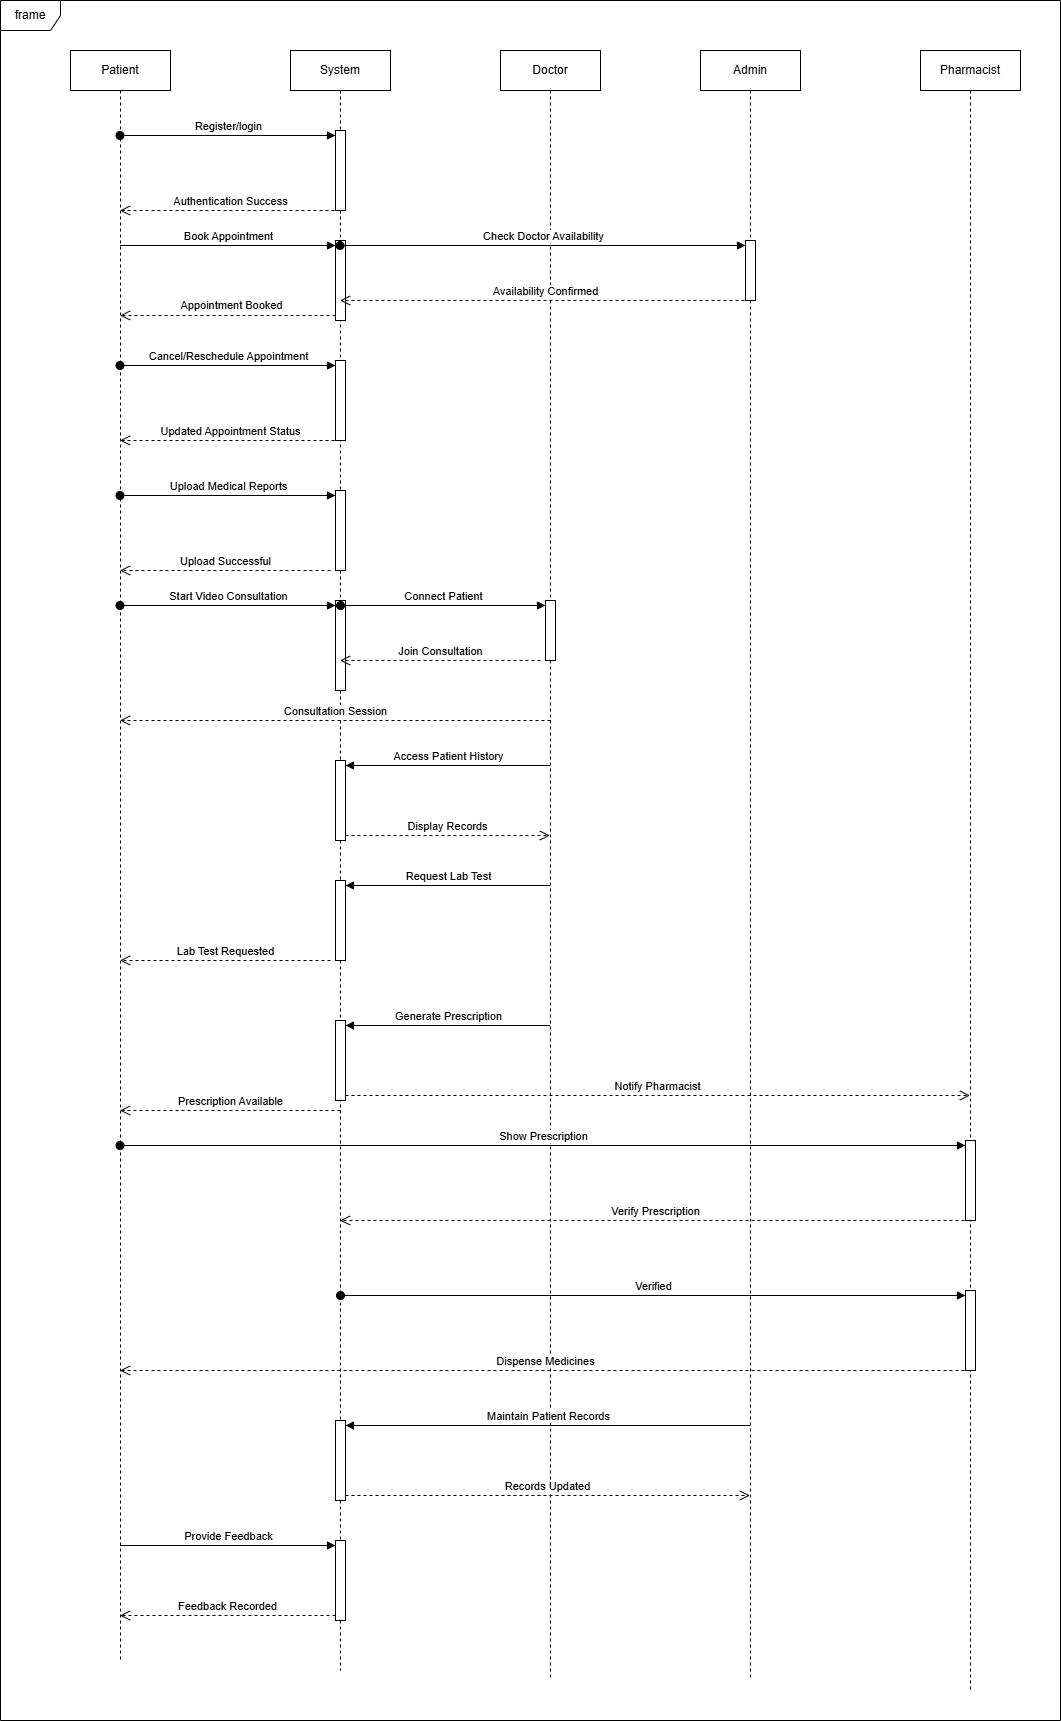

The diagram above was exported from draw.io. Its source (the exported page's mxGraphModel, read from the mxfile embedded in the PNG):
<mxGraphModel dx="1636" dy="463" grid="1" gridSize="10" guides="1" tooltips="1" connect="1" arrows="1" fold="1" page="1" pageScale="1" pageWidth="850" pageHeight="1100" math="0" shadow="0">
  <root>
    <mxCell id="0" />
    <mxCell id="1" parent="0" />
    <mxCell id="iPrhRraMshWGTQ_X_xQK-1" value="frame" style="shape=umlFrame;whiteSpace=wrap;html=1;pointerEvents=0;" parent="1" vertex="1">
      <mxGeometry x="-10" y="60" width="1060" height="1720" as="geometry" />
    </mxCell>
    <mxCell id="iPrhRraMshWGTQ_X_xQK-2" value="Patient" style="shape=umlLifeline;perimeter=lifelinePerimeter;whiteSpace=wrap;html=1;container=1;dropTarget=0;collapsible=0;recursiveResize=0;outlineConnect=0;portConstraint=eastwest;newEdgeStyle={&quot;curved&quot;:0,&quot;rounded&quot;:0};" parent="1" vertex="1">
      <mxGeometry x="60" y="110" width="100" height="1610" as="geometry" />
    </mxCell>
    <mxCell id="iPrhRraMshWGTQ_X_xQK-3" value="System" style="shape=umlLifeline;perimeter=lifelinePerimeter;whiteSpace=wrap;html=1;container=1;dropTarget=0;collapsible=0;recursiveResize=0;outlineConnect=0;portConstraint=eastwest;newEdgeStyle={&quot;curved&quot;:0,&quot;rounded&quot;:0};" parent="1" vertex="1">
      <mxGeometry x="280" y="110" width="100" height="1620" as="geometry" />
    </mxCell>
    <mxCell id="iPrhRraMshWGTQ_X_xQK-11" value="" style="html=1;points=[[0,0,0,0,5],[0,1,0,0,-5],[1,0,0,0,5],[1,1,0,0,-5]];perimeter=orthogonalPerimeter;outlineConnect=0;targetShapes=umlLifeline;portConstraint=eastwest;newEdgeStyle={&quot;curved&quot;:0,&quot;rounded&quot;:0};" parent="iPrhRraMshWGTQ_X_xQK-3" vertex="1">
      <mxGeometry x="45" y="80" width="10" height="80" as="geometry" />
    </mxCell>
    <mxCell id="iPrhRraMshWGTQ_X_xQK-14" value="" style="html=1;points=[[0,0,0,0,5],[0,1,0,0,-5],[1,0,0,0,5],[1,1,0,0,-5]];perimeter=orthogonalPerimeter;outlineConnect=0;targetShapes=umlLifeline;portConstraint=eastwest;newEdgeStyle={&quot;curved&quot;:0,&quot;rounded&quot;:0};" parent="iPrhRraMshWGTQ_X_xQK-3" vertex="1">
      <mxGeometry x="45" y="190" width="10" height="80" as="geometry" />
    </mxCell>
    <mxCell id="iPrhRraMshWGTQ_X_xQK-21" value="" style="html=1;points=[[0,0,0,0,5],[0,1,0,0,-5],[1,0,0,0,5],[1,1,0,0,-5]];perimeter=orthogonalPerimeter;outlineConnect=0;targetShapes=umlLifeline;portConstraint=eastwest;newEdgeStyle={&quot;curved&quot;:0,&quot;rounded&quot;:0};" parent="iPrhRraMshWGTQ_X_xQK-3" vertex="1">
      <mxGeometry x="45" y="310" width="10" height="80" as="geometry" />
    </mxCell>
    <mxCell id="iPrhRraMshWGTQ_X_xQK-24" value="" style="html=1;points=[[0,0,0,0,5],[0,1,0,0,-5],[1,0,0,0,5],[1,1,0,0,-5]];perimeter=orthogonalPerimeter;outlineConnect=0;targetShapes=umlLifeline;portConstraint=eastwest;newEdgeStyle={&quot;curved&quot;:0,&quot;rounded&quot;:0};" parent="iPrhRraMshWGTQ_X_xQK-3" vertex="1">
      <mxGeometry x="45" y="440" width="10" height="80" as="geometry" />
    </mxCell>
    <mxCell id="iPrhRraMshWGTQ_X_xQK-27" value="" style="html=1;points=[[0,0,0,0,5],[0,1,0,0,-5],[1,0,0,0,5],[1,1,0,0,-5]];perimeter=orthogonalPerimeter;outlineConnect=0;targetShapes=umlLifeline;portConstraint=eastwest;newEdgeStyle={&quot;curved&quot;:0,&quot;rounded&quot;:0};" parent="iPrhRraMshWGTQ_X_xQK-3" vertex="1">
      <mxGeometry x="45" y="550" width="10" height="90" as="geometry" />
    </mxCell>
    <mxCell id="iPrhRraMshWGTQ_X_xQK-35" value="" style="html=1;points=[[0,0,0,0,5],[0,1,0,0,-5],[1,0,0,0,5],[1,1,0,0,-5]];perimeter=orthogonalPerimeter;outlineConnect=0;targetShapes=umlLifeline;portConstraint=eastwest;newEdgeStyle={&quot;curved&quot;:0,&quot;rounded&quot;:0};" parent="iPrhRraMshWGTQ_X_xQK-3" vertex="1">
      <mxGeometry x="45" y="710" width="10" height="80" as="geometry" />
    </mxCell>
    <mxCell id="iPrhRraMshWGTQ_X_xQK-38" value="" style="html=1;points=[[0,0,0,0,5],[0,1,0,0,-5],[1,0,0,0,5],[1,1,0,0,-5]];perimeter=orthogonalPerimeter;outlineConnect=0;targetShapes=umlLifeline;portConstraint=eastwest;newEdgeStyle={&quot;curved&quot;:0,&quot;rounded&quot;:0};" parent="iPrhRraMshWGTQ_X_xQK-3" vertex="1">
      <mxGeometry x="45" y="830" width="10" height="80" as="geometry" />
    </mxCell>
    <mxCell id="iPrhRraMshWGTQ_X_xQK-42" value="" style="html=1;points=[[0,0,0,0,5],[0,1,0,0,-5],[1,0,0,0,5],[1,1,0,0,-5]];perimeter=orthogonalPerimeter;outlineConnect=0;targetShapes=umlLifeline;portConstraint=eastwest;newEdgeStyle={&quot;curved&quot;:0,&quot;rounded&quot;:0};" parent="iPrhRraMshWGTQ_X_xQK-3" vertex="1">
      <mxGeometry x="45" y="970" width="10" height="80" as="geometry" />
    </mxCell>
    <mxCell id="iPrhRraMshWGTQ_X_xQK-54" value="" style="html=1;points=[[0,0,0,0,5],[0,1,0,0,-5],[1,0,0,0,5],[1,1,0,0,-5]];perimeter=orthogonalPerimeter;outlineConnect=0;targetShapes=umlLifeline;portConstraint=eastwest;newEdgeStyle={&quot;curved&quot;:0,&quot;rounded&quot;:0};" parent="iPrhRraMshWGTQ_X_xQK-3" vertex="1">
      <mxGeometry x="45" y="1370" width="10" height="80" as="geometry" />
    </mxCell>
    <mxCell id="iPrhRraMshWGTQ_X_xQK-57" value="" style="html=1;points=[[0,0,0,0,5],[0,1,0,0,-5],[1,0,0,0,5],[1,1,0,0,-5]];perimeter=orthogonalPerimeter;outlineConnect=0;targetShapes=umlLifeline;portConstraint=eastwest;newEdgeStyle={&quot;curved&quot;:0,&quot;rounded&quot;:0};" parent="iPrhRraMshWGTQ_X_xQK-3" vertex="1">
      <mxGeometry x="45" y="1490" width="10" height="80" as="geometry" />
    </mxCell>
    <mxCell id="iPrhRraMshWGTQ_X_xQK-4" value="Doctor" style="shape=umlLifeline;perimeter=lifelinePerimeter;whiteSpace=wrap;html=1;container=1;dropTarget=0;collapsible=0;recursiveResize=0;outlineConnect=0;portConstraint=eastwest;newEdgeStyle={&quot;curved&quot;:0,&quot;rounded&quot;:0};" parent="1" vertex="1">
      <mxGeometry x="490" y="110" width="100" height="1630" as="geometry" />
    </mxCell>
    <mxCell id="iPrhRraMshWGTQ_X_xQK-30" value="" style="html=1;points=[[0,0,0,0,5],[0,1,0,0,-5],[1,0,0,0,5],[1,1,0,0,-5]];perimeter=orthogonalPerimeter;outlineConnect=0;targetShapes=umlLifeline;portConstraint=eastwest;newEdgeStyle={&quot;curved&quot;:0,&quot;rounded&quot;:0};" parent="iPrhRraMshWGTQ_X_xQK-4" vertex="1">
      <mxGeometry x="45" y="550" width="10" height="60" as="geometry" />
    </mxCell>
    <mxCell id="iPrhRraMshWGTQ_X_xQK-5" value="Admin" style="shape=umlLifeline;perimeter=lifelinePerimeter;whiteSpace=wrap;html=1;container=1;dropTarget=0;collapsible=0;recursiveResize=0;outlineConnect=0;portConstraint=eastwest;newEdgeStyle={&quot;curved&quot;:0,&quot;rounded&quot;:0};" parent="1" vertex="1">
      <mxGeometry x="690" y="110" width="100" height="1630" as="geometry" />
    </mxCell>
    <mxCell id="iPrhRraMshWGTQ_X_xQK-18" value="" style="html=1;points=[[0,0,0,0,5],[0,1,0,0,-5],[1,0,0,0,5],[1,1,0,0,-5]];perimeter=orthogonalPerimeter;outlineConnect=0;targetShapes=umlLifeline;portConstraint=eastwest;newEdgeStyle={&quot;curved&quot;:0,&quot;rounded&quot;:0};" parent="iPrhRraMshWGTQ_X_xQK-5" vertex="1">
      <mxGeometry x="45" y="190" width="10" height="60" as="geometry" />
    </mxCell>
    <mxCell id="iPrhRraMshWGTQ_X_xQK-7" value="Pharmacist" style="shape=umlLifeline;perimeter=lifelinePerimeter;whiteSpace=wrap;html=1;container=1;dropTarget=0;collapsible=0;recursiveResize=0;outlineConnect=0;portConstraint=eastwest;newEdgeStyle={&quot;curved&quot;:0,&quot;rounded&quot;:0};" parent="1" vertex="1">
      <mxGeometry x="910" y="110" width="100" height="1640" as="geometry" />
    </mxCell>
    <mxCell id="iPrhRraMshWGTQ_X_xQK-47" value="" style="html=1;points=[[0,0,0,0,5],[0,1,0,0,-5],[1,0,0,0,5],[1,1,0,0,-5]];perimeter=orthogonalPerimeter;outlineConnect=0;targetShapes=umlLifeline;portConstraint=eastwest;newEdgeStyle={&quot;curved&quot;:0,&quot;rounded&quot;:0};" parent="iPrhRraMshWGTQ_X_xQK-7" vertex="1">
      <mxGeometry x="45" y="1090" width="10" height="80" as="geometry" />
    </mxCell>
    <mxCell id="iPrhRraMshWGTQ_X_xQK-51" value="" style="html=1;points=[[0,0,0,0,5],[0,1,0,0,-5],[1,0,0,0,5],[1,1,0,0,-5]];perimeter=orthogonalPerimeter;outlineConnect=0;targetShapes=umlLifeline;portConstraint=eastwest;newEdgeStyle={&quot;curved&quot;:0,&quot;rounded&quot;:0};" parent="iPrhRraMshWGTQ_X_xQK-7" vertex="1">
      <mxGeometry x="45" y="1240" width="10" height="80" as="geometry" />
    </mxCell>
    <mxCell id="iPrhRraMshWGTQ_X_xQK-12" value="Register/login" style="html=1;verticalAlign=bottom;startArrow=oval;endArrow=block;startSize=8;curved=0;rounded=0;entryX=0;entryY=0;entryDx=0;entryDy=5;" parent="1" source="iPrhRraMshWGTQ_X_xQK-2" target="iPrhRraMshWGTQ_X_xQK-11" edge="1">
      <mxGeometry relative="1" as="geometry">
        <mxPoint x="250" y="175" as="sourcePoint" />
      </mxGeometry>
    </mxCell>
    <mxCell id="iPrhRraMshWGTQ_X_xQK-13" value="Authentication Success" style="html=1;verticalAlign=bottom;endArrow=open;dashed=1;endSize=8;curved=0;rounded=0;" parent="1" target="iPrhRraMshWGTQ_X_xQK-2" edge="1">
      <mxGeometry relative="1" as="geometry">
        <mxPoint x="330" y="270" as="sourcePoint" />
        <mxPoint x="250" y="270" as="targetPoint" />
      </mxGeometry>
    </mxCell>
    <mxCell id="iPrhRraMshWGTQ_X_xQK-16" value="" style="html=1;verticalAlign=bottom;endArrow=open;dashed=1;endSize=8;curved=0;rounded=0;exitX=0;exitY=1;exitDx=0;exitDy=-5;" parent="1" source="iPrhRraMshWGTQ_X_xQK-14" target="iPrhRraMshWGTQ_X_xQK-2" edge="1">
      <mxGeometry relative="1" as="geometry">
        <mxPoint x="255" y="375" as="targetPoint" />
      </mxGeometry>
    </mxCell>
    <mxCell id="iPrhRraMshWGTQ_X_xQK-17" value="Appointment Booked" style="edgeLabel;html=1;align=center;verticalAlign=middle;resizable=0;points=[];" parent="iPrhRraMshWGTQ_X_xQK-16" vertex="1" connectable="0">
      <mxGeometry x="-0.0267" y="-11" relative="1" as="geometry">
        <mxPoint as="offset" />
      </mxGeometry>
    </mxCell>
    <mxCell id="iPrhRraMshWGTQ_X_xQK-15" value="Book Appointment" style="html=1;verticalAlign=bottom;endArrow=block;curved=0;rounded=0;entryX=0;entryY=0;entryDx=0;entryDy=5;" parent="1" source="iPrhRraMshWGTQ_X_xQK-2" target="iPrhRraMshWGTQ_X_xQK-14" edge="1">
      <mxGeometry relative="1" as="geometry">
        <mxPoint x="255" y="305" as="sourcePoint" />
      </mxGeometry>
    </mxCell>
    <mxCell id="iPrhRraMshWGTQ_X_xQK-19" value="Check Doctor Availability" style="html=1;verticalAlign=bottom;startArrow=oval;endArrow=block;startSize=8;curved=0;rounded=0;entryX=0;entryY=0;entryDx=0;entryDy=5;" parent="1" source="iPrhRraMshWGTQ_X_xQK-3" target="iPrhRraMshWGTQ_X_xQK-18" edge="1">
      <mxGeometry relative="1" as="geometry">
        <mxPoint x="660" y="305" as="sourcePoint" />
      </mxGeometry>
    </mxCell>
    <mxCell id="iPrhRraMshWGTQ_X_xQK-20" value="Availability Confirmed" style="html=1;verticalAlign=bottom;endArrow=open;dashed=1;endSize=8;curved=0;rounded=0;" parent="1" target="iPrhRraMshWGTQ_X_xQK-3" edge="1">
      <mxGeometry relative="1" as="geometry">
        <mxPoint x="740" y="360" as="sourcePoint" />
        <mxPoint x="340" y="370" as="targetPoint" />
      </mxGeometry>
    </mxCell>
    <mxCell id="iPrhRraMshWGTQ_X_xQK-22" value="Cancel/Reschedule Appointment" style="html=1;verticalAlign=bottom;startArrow=oval;endArrow=block;startSize=8;curved=0;rounded=0;entryX=0;entryY=0;entryDx=0;entryDy=5;" parent="1" source="iPrhRraMshWGTQ_X_xQK-2" target="iPrhRraMshWGTQ_X_xQK-21" edge="1">
      <mxGeometry relative="1" as="geometry">
        <mxPoint x="255" y="425" as="sourcePoint" />
      </mxGeometry>
    </mxCell>
    <mxCell id="iPrhRraMshWGTQ_X_xQK-23" value="Updated Appointment Status" style="html=1;verticalAlign=bottom;endArrow=open;dashed=1;endSize=8;curved=0;rounded=0;" parent="1" target="iPrhRraMshWGTQ_X_xQK-2" edge="1">
      <mxGeometry relative="1" as="geometry">
        <mxPoint x="330" y="500" as="sourcePoint" />
        <mxPoint x="250" y="500" as="targetPoint" />
      </mxGeometry>
    </mxCell>
    <mxCell id="iPrhRraMshWGTQ_X_xQK-25" value="Upload Medical Reports" style="html=1;verticalAlign=bottom;startArrow=oval;endArrow=block;startSize=8;curved=0;rounded=0;entryX=0;entryY=0;entryDx=0;entryDy=5;" parent="1" source="iPrhRraMshWGTQ_X_xQK-2" target="iPrhRraMshWGTQ_X_xQK-24" edge="1">
      <mxGeometry relative="1" as="geometry">
        <mxPoint x="255" y="555" as="sourcePoint" />
      </mxGeometry>
    </mxCell>
    <mxCell id="iPrhRraMshWGTQ_X_xQK-26" value="Upload Successful" style="html=1;verticalAlign=bottom;endArrow=open;dashed=1;endSize=8;curved=0;rounded=0;" parent="1" target="iPrhRraMshWGTQ_X_xQK-2" edge="1">
      <mxGeometry relative="1" as="geometry">
        <mxPoint x="320" y="630" as="sourcePoint" />
        <mxPoint x="240" y="630" as="targetPoint" />
      </mxGeometry>
    </mxCell>
    <mxCell id="iPrhRraMshWGTQ_X_xQK-28" value="Start Video Consultation" style="html=1;verticalAlign=bottom;startArrow=oval;endArrow=block;startSize=8;curved=0;rounded=0;entryX=0;entryY=0;entryDx=0;entryDy=5;" parent="1" source="iPrhRraMshWGTQ_X_xQK-2" target="iPrhRraMshWGTQ_X_xQK-27" edge="1">
      <mxGeometry relative="1" as="geometry">
        <mxPoint x="255" y="665" as="sourcePoint" />
      </mxGeometry>
    </mxCell>
    <mxCell id="iPrhRraMshWGTQ_X_xQK-31" value="Connect Patient" style="html=1;verticalAlign=bottom;startArrow=oval;endArrow=block;startSize=8;curved=0;rounded=0;entryX=0;entryY=0;entryDx=0;entryDy=5;" parent="1" target="iPrhRraMshWGTQ_X_xQK-30" edge="1">
      <mxGeometry relative="1" as="geometry">
        <mxPoint x="330" y="665" as="sourcePoint" />
      </mxGeometry>
    </mxCell>
    <mxCell id="iPrhRraMshWGTQ_X_xQK-32" value="Join Consultation" style="html=1;verticalAlign=bottom;endArrow=open;dashed=1;endSize=8;curved=0;rounded=0;" parent="1" target="iPrhRraMshWGTQ_X_xQK-3" edge="1">
      <mxGeometry relative="1" as="geometry">
        <mxPoint x="530" y="720" as="sourcePoint" />
        <mxPoint x="450" y="720" as="targetPoint" />
      </mxGeometry>
    </mxCell>
    <mxCell id="iPrhRraMshWGTQ_X_xQK-34" value="Consultation Session" style="html=1;verticalAlign=bottom;endArrow=open;dashed=1;endSize=8;curved=0;rounded=0;" parent="1" target="iPrhRraMshWGTQ_X_xQK-2" edge="1">
      <mxGeometry relative="1" as="geometry">
        <mxPoint x="540" y="780" as="sourcePoint" />
        <mxPoint x="460" y="780" as="targetPoint" />
      </mxGeometry>
    </mxCell>
    <mxCell id="iPrhRraMshWGTQ_X_xQK-36" value="Access Patient History" style="html=1;verticalAlign=bottom;endArrow=block;curved=0;rounded=0;entryX=1;entryY=0;entryDx=0;entryDy=5;" parent="1" source="iPrhRraMshWGTQ_X_xQK-4" target="iPrhRraMshWGTQ_X_xQK-35" edge="1">
      <mxGeometry relative="1" as="geometry">
        <mxPoint x="405" y="825" as="sourcePoint" />
      </mxGeometry>
    </mxCell>
    <mxCell id="iPrhRraMshWGTQ_X_xQK-37" value="Display Records" style="html=1;verticalAlign=bottom;endArrow=open;dashed=1;endSize=8;curved=0;rounded=0;exitX=1;exitY=1;exitDx=0;exitDy=-5;" parent="1" source="iPrhRraMshWGTQ_X_xQK-35" target="iPrhRraMshWGTQ_X_xQK-4" edge="1">
      <mxGeometry relative="1" as="geometry">
        <mxPoint x="405" y="895" as="targetPoint" />
      </mxGeometry>
    </mxCell>
    <mxCell id="iPrhRraMshWGTQ_X_xQK-39" value="Request Lab Test" style="html=1;verticalAlign=bottom;endArrow=block;curved=0;rounded=0;entryX=1;entryY=0;entryDx=0;entryDy=5;" parent="1" source="iPrhRraMshWGTQ_X_xQK-4" target="iPrhRraMshWGTQ_X_xQK-38" edge="1">
      <mxGeometry relative="1" as="geometry">
        <mxPoint x="405" y="945" as="sourcePoint" />
      </mxGeometry>
    </mxCell>
    <mxCell id="iPrhRraMshWGTQ_X_xQK-41" value="Lab Test Requested" style="html=1;verticalAlign=bottom;endArrow=open;dashed=1;endSize=8;curved=0;rounded=0;" parent="1" target="iPrhRraMshWGTQ_X_xQK-2" edge="1">
      <mxGeometry relative="1" as="geometry">
        <mxPoint x="320" y="1020" as="sourcePoint" />
        <mxPoint x="240" y="1020" as="targetPoint" />
      </mxGeometry>
    </mxCell>
    <mxCell id="iPrhRraMshWGTQ_X_xQK-43" value="Generate Prescription" style="html=1;verticalAlign=bottom;endArrow=block;curved=0;rounded=0;entryX=1;entryY=0;entryDx=0;entryDy=5;" parent="1" source="iPrhRraMshWGTQ_X_xQK-4" target="iPrhRraMshWGTQ_X_xQK-42" edge="1">
      <mxGeometry relative="1" as="geometry">
        <mxPoint x="405" y="1085" as="sourcePoint" />
      </mxGeometry>
    </mxCell>
    <mxCell id="iPrhRraMshWGTQ_X_xQK-44" value="Notify Pharmacist" style="html=1;verticalAlign=bottom;endArrow=open;dashed=1;endSize=8;curved=0;rounded=0;exitX=1;exitY=1;exitDx=0;exitDy=-5;" parent="1" source="iPrhRraMshWGTQ_X_xQK-42" target="iPrhRraMshWGTQ_X_xQK-7" edge="1">
      <mxGeometry relative="1" as="geometry">
        <mxPoint x="405" y="1155" as="targetPoint" />
      </mxGeometry>
    </mxCell>
    <mxCell id="iPrhRraMshWGTQ_X_xQK-46" value="Prescription Available" style="html=1;verticalAlign=bottom;endArrow=open;dashed=1;endSize=8;curved=0;rounded=0;" parent="1" target="iPrhRraMshWGTQ_X_xQK-2" edge="1">
      <mxGeometry relative="1" as="geometry">
        <mxPoint x="330" y="1170" as="sourcePoint" />
        <mxPoint x="250" y="1170" as="targetPoint" />
      </mxGeometry>
    </mxCell>
    <mxCell id="iPrhRraMshWGTQ_X_xQK-48" value="Show Prescription" style="html=1;verticalAlign=bottom;startArrow=oval;endArrow=block;startSize=8;curved=0;rounded=0;entryX=0;entryY=0;entryDx=0;entryDy=5;" parent="1" source="iPrhRraMshWGTQ_X_xQK-2" target="iPrhRraMshWGTQ_X_xQK-47" edge="1">
      <mxGeometry relative="1" as="geometry">
        <mxPoint x="255" y="1225" as="sourcePoint" />
      </mxGeometry>
    </mxCell>
    <mxCell id="iPrhRraMshWGTQ_X_xQK-50" value="Verify Prescription" style="html=1;verticalAlign=bottom;endArrow=open;dashed=1;endSize=8;curved=0;rounded=0;" parent="1" target="iPrhRraMshWGTQ_X_xQK-3" edge="1">
      <mxGeometry relative="1" as="geometry">
        <mxPoint x="960" y="1280" as="sourcePoint" />
        <mxPoint x="880" y="1280" as="targetPoint" />
      </mxGeometry>
    </mxCell>
    <mxCell id="iPrhRraMshWGTQ_X_xQK-52" value="Verified" style="html=1;verticalAlign=bottom;startArrow=oval;endArrow=block;startSize=8;curved=0;rounded=0;entryX=0;entryY=0;entryDx=0;entryDy=5;" parent="1" target="iPrhRraMshWGTQ_X_xQK-51" edge="1">
      <mxGeometry relative="1" as="geometry">
        <mxPoint x="330" y="1355" as="sourcePoint" />
      </mxGeometry>
    </mxCell>
    <mxCell id="iPrhRraMshWGTQ_X_xQK-53" value="Dispense Medicines" style="html=1;verticalAlign=bottom;endArrow=open;dashed=1;endSize=8;curved=0;rounded=0;" parent="1" target="iPrhRraMshWGTQ_X_xQK-2" edge="1">
      <mxGeometry relative="1" as="geometry">
        <mxPoint x="960" y="1430" as="sourcePoint" />
        <mxPoint x="880" y="1430" as="targetPoint" />
      </mxGeometry>
    </mxCell>
    <mxCell id="iPrhRraMshWGTQ_X_xQK-55" value="Maintain Patient Records" style="html=1;verticalAlign=bottom;endArrow=block;curved=0;rounded=0;entryX=1;entryY=0;entryDx=0;entryDy=5;" parent="1" source="iPrhRraMshWGTQ_X_xQK-5" target="iPrhRraMshWGTQ_X_xQK-54" edge="1">
      <mxGeometry relative="1" as="geometry">
        <mxPoint x="405" y="1485" as="sourcePoint" />
      </mxGeometry>
    </mxCell>
    <mxCell id="iPrhRraMshWGTQ_X_xQK-56" value="Records Updated" style="html=1;verticalAlign=bottom;endArrow=open;dashed=1;endSize=8;curved=0;rounded=0;exitX=1;exitY=1;exitDx=0;exitDy=-5;" parent="1" source="iPrhRraMshWGTQ_X_xQK-54" target="iPrhRraMshWGTQ_X_xQK-5" edge="1">
      <mxGeometry relative="1" as="geometry">
        <mxPoint x="405" y="1555" as="targetPoint" />
      </mxGeometry>
    </mxCell>
    <mxCell id="iPrhRraMshWGTQ_X_xQK-58" value="Provide Feedback" style="html=1;verticalAlign=bottom;endArrow=block;curved=0;rounded=0;entryX=0;entryY=0;entryDx=0;entryDy=5;" parent="1" source="iPrhRraMshWGTQ_X_xQK-2" target="iPrhRraMshWGTQ_X_xQK-57" edge="1">
      <mxGeometry relative="1" as="geometry">
        <mxPoint x="255" y="1605" as="sourcePoint" />
      </mxGeometry>
    </mxCell>
    <mxCell id="iPrhRraMshWGTQ_X_xQK-59" value="Feedback Recorded" style="html=1;verticalAlign=bottom;endArrow=open;dashed=1;endSize=8;curved=0;rounded=0;exitX=0;exitY=1;exitDx=0;exitDy=-5;" parent="1" source="iPrhRraMshWGTQ_X_xQK-57" target="iPrhRraMshWGTQ_X_xQK-2" edge="1">
      <mxGeometry relative="1" as="geometry">
        <mxPoint x="255" y="1675" as="targetPoint" />
      </mxGeometry>
    </mxCell>
  </root>
</mxGraphModel>